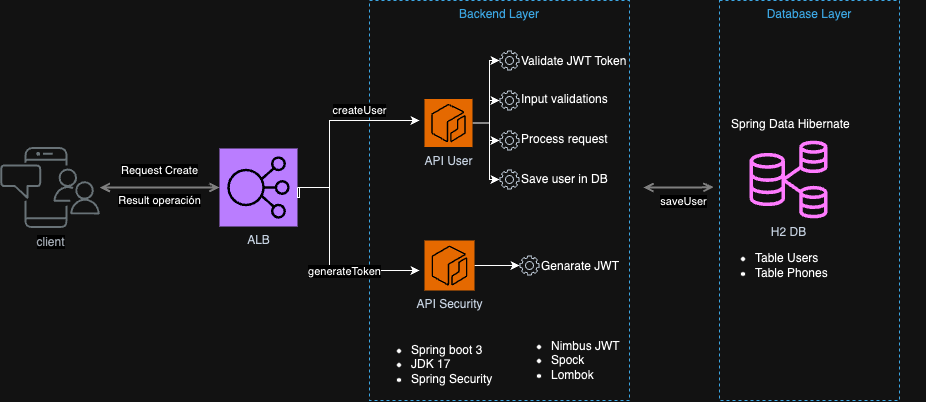

The diagram above was exported from draw.io. Its source (the exported page's mxGraphModel, read from the mxfile embedded in the PNG):
<mxGraphModel dx="1587" dy="1018" grid="1" gridSize="10" guides="1" tooltips="1" connect="1" arrows="1" fold="1" page="1" pageScale="1" pageWidth="1169" pageHeight="827" math="0" shadow="0">
  <root>
    <mxCell id="0" />
    <mxCell id="1" parent="0" />
    <mxCell id="v2O5iUKfW8Ulp1HQGubd-12" value="Backend Layer" style="fillColor=none;strokeColor=#147EBA;dashed=1;verticalAlign=top;fontStyle=0;fontColor=#147EBA;whiteSpace=wrap;html=1;" vertex="1" parent="1">
      <mxGeometry x="530" y="110" width="260" height="400" as="geometry" />
    </mxCell>
    <mxCell id="UEzPUAAOIrF-is8g5C7q-127" style="edgeStyle=orthogonalEdgeStyle;rounded=0;orthogonalLoop=1;jettySize=auto;html=1;startArrow=open;startFill=0;endArrow=open;endFill=0;strokeWidth=2;strokeColor=#808080;entryX=0;entryY=0.5;entryDx=0;entryDy=0;entryPerimeter=0;" parent="1" source="UEzPUAAOIrF-is8g5C7q-110" target="v2O5iUKfW8Ulp1HQGubd-9" edge="1">
      <mxGeometry relative="1" as="geometry">
        <Array as="points">
          <mxPoint x="290" y="297" />
          <mxPoint x="290" y="297" />
        </Array>
        <mxPoint x="369.5" y="361.5" as="targetPoint" />
      </mxGeometry>
    </mxCell>
    <mxCell id="v2O5iUKfW8Ulp1HQGubd-21" value="Request Create" style="edgeLabel;html=1;align=center;verticalAlign=middle;resizable=0;points=[];" vertex="1" connectable="0" parent="UEzPUAAOIrF-is8g5C7q-127">
      <mxGeometry x="-0.2029" y="1" relative="1" as="geometry">
        <mxPoint x="12" y="-16" as="offset" />
      </mxGeometry>
    </mxCell>
    <mxCell id="UEzPUAAOIrF-is8g5C7q-110" value="client" style="outlineConnect=0;gradientColor=none;fontColor=#545B64;strokeColor=none;fillColor=#879196;dashed=0;verticalLabelPosition=bottom;verticalAlign=top;align=center;html=1;fontSize=12;fontStyle=0;aspect=fixed;shape=mxgraph.aws4.illustration_notification;pointerEvents=1;labelBackgroundColor=#ffffff;" parent="1" vertex="1">
      <mxGeometry x="160.5" y="256.5" width="100" height="81" as="geometry" />
    </mxCell>
    <mxCell id="v2O5iUKfW8Ulp1HQGubd-27" style="edgeStyle=orthogonalEdgeStyle;rounded=0;orthogonalLoop=1;jettySize=auto;html=1;" edge="1" parent="1" source="v2O5iUKfW8Ulp1HQGubd-4" target="v2O5iUKfW8Ulp1HQGubd-23">
      <mxGeometry relative="1" as="geometry" />
    </mxCell>
    <mxCell id="v2O5iUKfW8Ulp1HQGubd-4" value="API Security" style="sketch=0;points=[[0,0,0],[0.25,0,0],[0.5,0,0],[0.75,0,0],[1,0,0],[0,1,0],[0.25,1,0],[0.5,1,0],[0.75,1,0],[1,1,0],[0,0.25,0],[0,0.5,0],[0,0.75,0],[1,0.25,0],[1,0.5,0],[1,0.75,0]];outlineConnect=0;fontColor=#232F3E;fillColor=#ED7100;strokeColor=#ffffff;dashed=0;verticalLabelPosition=bottom;verticalAlign=top;align=center;html=1;fontSize=12;fontStyle=0;aspect=fixed;shape=mxgraph.aws4.resourceIcon;resIcon=mxgraph.aws4.ecr;" vertex="1" parent="1">
      <mxGeometry x="585" y="350" width="50" height="50" as="geometry" />
    </mxCell>
    <mxCell id="v2O5iUKfW8Ulp1HQGubd-5" value="H2 DB" style="sketch=0;outlineConnect=0;fontColor=#232F3E;gradientColor=none;fillColor=#C925D1;strokeColor=none;dashed=0;verticalLabelPosition=bottom;verticalAlign=top;align=center;html=1;fontSize=12;fontStyle=0;aspect=fixed;pointerEvents=1;shape=mxgraph.aws4.rds_multi_az_db_cluster;" vertex="1" parent="1">
      <mxGeometry x="910" y="250" width="78" height="78" as="geometry" />
    </mxCell>
    <mxCell id="v2O5iUKfW8Ulp1HQGubd-35" style="edgeStyle=orthogonalEdgeStyle;rounded=0;orthogonalLoop=1;jettySize=auto;html=1;" edge="1" parent="1" source="v2O5iUKfW8Ulp1HQGubd-6" target="v2O5iUKfW8Ulp1HQGubd-31">
      <mxGeometry relative="1" as="geometry">
        <Array as="points">
          <mxPoint x="650" y="233" />
          <mxPoint x="650" y="170" />
        </Array>
      </mxGeometry>
    </mxCell>
    <mxCell id="v2O5iUKfW8Ulp1HQGubd-36" style="edgeStyle=orthogonalEdgeStyle;rounded=0;orthogonalLoop=1;jettySize=auto;html=1;" edge="1" parent="1" source="v2O5iUKfW8Ulp1HQGubd-6" target="v2O5iUKfW8Ulp1HQGubd-32">
      <mxGeometry relative="1" as="geometry">
        <Array as="points">
          <mxPoint x="650" y="233" />
          <mxPoint x="650" y="210" />
        </Array>
      </mxGeometry>
    </mxCell>
    <mxCell id="v2O5iUKfW8Ulp1HQGubd-37" style="edgeStyle=orthogonalEdgeStyle;rounded=0;orthogonalLoop=1;jettySize=auto;html=1;" edge="1" parent="1" source="v2O5iUKfW8Ulp1HQGubd-6" target="v2O5iUKfW8Ulp1HQGubd-33">
      <mxGeometry relative="1" as="geometry">
        <Array as="points">
          <mxPoint x="650" y="233" />
          <mxPoint x="650" y="250" />
        </Array>
      </mxGeometry>
    </mxCell>
    <mxCell id="v2O5iUKfW8Ulp1HQGubd-38" style="edgeStyle=orthogonalEdgeStyle;rounded=0;orthogonalLoop=1;jettySize=auto;html=1;" edge="1" parent="1" source="v2O5iUKfW8Ulp1HQGubd-6" target="v2O5iUKfW8Ulp1HQGubd-34">
      <mxGeometry relative="1" as="geometry">
        <Array as="points">
          <mxPoint x="650" y="233" />
          <mxPoint x="650" y="289" />
        </Array>
      </mxGeometry>
    </mxCell>
    <mxCell id="v2O5iUKfW8Ulp1HQGubd-6" value="API User" style="sketch=0;points=[[0,0,0],[0.25,0,0],[0.5,0,0],[0.75,0,0],[1,0,0],[0,1,0],[0.25,1,0],[0.5,1,0],[0.75,1,0],[1,1,0],[0,0.25,0],[0,0.5,0],[0,0.75,0],[1,0.25,0],[1,0.5,0],[1,0.75,0]];outlineConnect=0;fontColor=#232F3E;fillColor=#ED7100;strokeColor=#ffffff;dashed=0;verticalLabelPosition=bottom;verticalAlign=top;align=center;html=1;fontSize=12;fontStyle=0;aspect=fixed;shape=mxgraph.aws4.resourceIcon;resIcon=mxgraph.aws4.ecr;" vertex="1" parent="1">
      <mxGeometry x="585" y="208.5" width="48" height="48" as="geometry" />
    </mxCell>
    <mxCell id="v2O5iUKfW8Ulp1HQGubd-7" style="edgeStyle=orthogonalEdgeStyle;rounded=0;orthogonalLoop=1;jettySize=auto;html=1;startArrow=open;startFill=0;endArrow=open;endFill=0;strokeWidth=2;strokeColor=#808080;" edge="1" parent="1">
      <mxGeometry relative="1" as="geometry">
        <Array as="points">
          <mxPoint x="855" y="296.54999999999995" />
          <mxPoint x="855" y="296.54999999999995" />
        </Array>
        <mxPoint x="804" y="297.04999999999995" as="sourcePoint" />
        <mxPoint x="874" y="296.54999999999995" as="targetPoint" />
      </mxGeometry>
    </mxCell>
    <mxCell id="v2O5iUKfW8Ulp1HQGubd-20" value="saveUser" style="edgeLabel;html=1;align=center;verticalAlign=middle;resizable=0;points=[];" vertex="1" connectable="0" parent="v2O5iUKfW8Ulp1HQGubd-7">
      <mxGeometry x="-0.1151" y="3" relative="1" as="geometry">
        <mxPoint x="9" y="16" as="offset" />
      </mxGeometry>
    </mxCell>
    <mxCell id="v2O5iUKfW8Ulp1HQGubd-9" value="ALB" style="sketch=0;points=[[0,0,0],[0.25,0,0],[0.5,0,0],[0.75,0,0],[1,0,0],[0,1,0],[0.25,1,0],[0.5,1,0],[0.75,1,0],[1,1,0],[0,0.25,0],[0,0.5,0],[0,0.75,0],[1,0.25,0],[1,0.5,0],[1,0.75,0]];outlineConnect=0;fontColor=#232F3E;fillColor=#8C4FFF;strokeColor=#ffffff;dashed=0;verticalLabelPosition=bottom;verticalAlign=top;align=center;html=1;fontSize=12;fontStyle=0;aspect=fixed;shape=mxgraph.aws4.resourceIcon;resIcon=mxgraph.aws4.elastic_load_balancing;" vertex="1" parent="1">
      <mxGeometry x="380" y="258" width="78" height="78" as="geometry" />
    </mxCell>
    <mxCell id="v2O5iUKfW8Ulp1HQGubd-11" style="edgeStyle=orthogonalEdgeStyle;rounded=0;orthogonalLoop=1;jettySize=auto;html=1;" edge="1" parent="1" source="v2O5iUKfW8Ulp1HQGubd-9">
      <mxGeometry relative="1" as="geometry">
        <mxPoint x="580" y="380" as="targetPoint" />
        <Array as="points">
          <mxPoint x="490" y="297" />
          <mxPoint x="490" y="380" />
        </Array>
      </mxGeometry>
    </mxCell>
    <mxCell id="v2O5iUKfW8Ulp1HQGubd-14" value="generateToken" style="edgeLabel;html=1;align=center;verticalAlign=middle;resizable=0;points=[];" vertex="1" connectable="0" parent="v2O5iUKfW8Ulp1HQGubd-11">
      <mxGeometry x="0.2589" y="-1" relative="1" as="geometry">
        <mxPoint as="offset" />
      </mxGeometry>
    </mxCell>
    <mxCell id="v2O5iUKfW8Ulp1HQGubd-13" value="&lt;ul&gt;&lt;li&gt;&lt;span style=&quot;background-color: initial;&quot;&gt;Nimbus JWT&lt;/span&gt;&lt;/li&gt;&lt;li style=&quot;&quot;&gt;Spock&lt;/li&gt;&lt;li style=&quot;&quot;&gt;Lombok&lt;/li&gt;&lt;/ul&gt;" style="text;html=1;align=left;verticalAlign=middle;whiteSpace=wrap;rounded=0;" vertex="1" parent="1">
      <mxGeometry x="670" y="440" width="140" height="60" as="geometry" />
    </mxCell>
    <mxCell id="v2O5iUKfW8Ulp1HQGubd-15" style="edgeStyle=orthogonalEdgeStyle;rounded=0;orthogonalLoop=1;jettySize=auto;html=1;exitX=1;exitY=0.5;exitDx=0;exitDy=0;exitPerimeter=0;" edge="1" parent="1" source="v2O5iUKfW8Ulp1HQGubd-9">
      <mxGeometry relative="1" as="geometry">
        <mxPoint x="468" y="307" as="sourcePoint" />
        <mxPoint x="580" y="230" as="targetPoint" />
        <Array as="points">
          <mxPoint x="458" y="307" />
          <mxPoint x="460" y="307" />
          <mxPoint x="460" y="297" />
          <mxPoint x="490" y="297" />
          <mxPoint x="490" y="230" />
        </Array>
      </mxGeometry>
    </mxCell>
    <mxCell id="v2O5iUKfW8Ulp1HQGubd-16" value="createUser" style="edgeLabel;html=1;align=center;verticalAlign=middle;resizable=0;points=[];" vertex="1" connectable="0" parent="v2O5iUKfW8Ulp1HQGubd-15">
      <mxGeometry x="0.2589" y="-1" relative="1" as="geometry">
        <mxPoint x="17" y="-11" as="offset" />
      </mxGeometry>
    </mxCell>
    <mxCell id="v2O5iUKfW8Ulp1HQGubd-17" value="&lt;ul&gt;&lt;li&gt;Table Users&lt;/li&gt;&lt;li&gt;Table Phones&lt;/li&gt;&lt;/ul&gt;" style="text;html=1;align=left;verticalAlign=middle;whiteSpace=wrap;rounded=0;" vertex="1" parent="1">
      <mxGeometry x="874" y="321" width="150" height="108" as="geometry" />
    </mxCell>
    <mxCell id="v2O5iUKfW8Ulp1HQGubd-18" value="&lt;span style=&quot;background-color: initial;&quot;&gt;Spring Data Hibernate&lt;/span&gt;" style="text;html=1;align=left;verticalAlign=middle;whiteSpace=wrap;rounded=0;" vertex="1" parent="1">
      <mxGeometry x="890" y="180" width="196" height="108" as="geometry" />
    </mxCell>
    <mxCell id="v2O5iUKfW8Ulp1HQGubd-19" value="Database Layer" style="fillColor=none;strokeColor=#147EBA;dashed=1;verticalAlign=top;fontStyle=0;fontColor=#147EBA;whiteSpace=wrap;html=1;" vertex="1" parent="1">
      <mxGeometry x="880" y="110" width="180" height="400" as="geometry" />
    </mxCell>
    <mxCell id="v2O5iUKfW8Ulp1HQGubd-22" value="Result operación" style="edgeLabel;html=1;align=center;verticalAlign=middle;resizable=0;points=[];" vertex="1" connectable="0" parent="1">
      <mxGeometry x="320.0049294127796" y="310" as="geometry" />
    </mxCell>
    <mxCell id="v2O5iUKfW8Ulp1HQGubd-23" value="" style="sketch=0;outlineConnect=0;fontColor=#232F3E;gradientColor=none;fillColor=#232F3D;strokeColor=none;dashed=0;verticalLabelPosition=bottom;verticalAlign=top;align=center;html=1;fontSize=12;fontStyle=0;aspect=fixed;pointerEvents=1;shape=mxgraph.aws4.gear;" vertex="1" parent="1">
      <mxGeometry x="680" y="365" width="20" height="20" as="geometry" />
    </mxCell>
    <mxCell id="v2O5iUKfW8Ulp1HQGubd-24" value="&lt;span style=&quot;background-color: initial;&quot;&gt;Validate JWT Token&lt;/span&gt;" style="text;html=1;align=left;verticalAlign=middle;whiteSpace=wrap;rounded=0;" vertex="1" parent="1">
      <mxGeometry x="680" y="162" width="130" height="18" as="geometry" />
    </mxCell>
    <mxCell id="v2O5iUKfW8Ulp1HQGubd-26" value="&lt;span style=&quot;background-color: initial;&quot;&gt;Genarate JWT&amp;nbsp;&lt;/span&gt;" style="text;html=1;align=left;verticalAlign=middle;whiteSpace=wrap;rounded=0;" vertex="1" parent="1">
      <mxGeometry x="700" y="367" width="130" height="18" as="geometry" />
    </mxCell>
    <mxCell id="v2O5iUKfW8Ulp1HQGubd-28" value="&lt;span style=&quot;background-color: initial;&quot;&gt;Input validations&lt;/span&gt;" style="text;html=1;align=left;verticalAlign=middle;whiteSpace=wrap;rounded=0;" vertex="1" parent="1">
      <mxGeometry x="680" y="200" width="130" height="18" as="geometry" />
    </mxCell>
    <mxCell id="v2O5iUKfW8Ulp1HQGubd-29" value="&lt;span style=&quot;background-color: initial;&quot;&gt;Process request&lt;/span&gt;" style="text;html=1;align=left;verticalAlign=middle;whiteSpace=wrap;rounded=0;" vertex="1" parent="1">
      <mxGeometry x="680" y="240" width="130" height="18" as="geometry" />
    </mxCell>
    <mxCell id="v2O5iUKfW8Ulp1HQGubd-30" value="Save user in DB" style="text;html=1;align=left;verticalAlign=middle;whiteSpace=wrap;rounded=0;" vertex="1" parent="1">
      <mxGeometry x="680" y="280" width="130" height="18" as="geometry" />
    </mxCell>
    <mxCell id="v2O5iUKfW8Ulp1HQGubd-31" value="" style="sketch=0;outlineConnect=0;fontColor=#232F3E;gradientColor=none;fillColor=#232F3D;strokeColor=none;dashed=0;verticalLabelPosition=bottom;verticalAlign=top;align=center;html=1;fontSize=12;fontStyle=0;aspect=fixed;pointerEvents=1;shape=mxgraph.aws4.gear;" vertex="1" parent="1">
      <mxGeometry x="660" y="160" width="20" height="20" as="geometry" />
    </mxCell>
    <mxCell id="v2O5iUKfW8Ulp1HQGubd-32" value="" style="sketch=0;outlineConnect=0;fontColor=#232F3E;gradientColor=none;fillColor=#232F3D;strokeColor=none;dashed=0;verticalLabelPosition=bottom;verticalAlign=top;align=center;html=1;fontSize=12;fontStyle=0;aspect=fixed;pointerEvents=1;shape=mxgraph.aws4.gear;" vertex="1" parent="1">
      <mxGeometry x="660" y="200" width="20" height="20" as="geometry" />
    </mxCell>
    <mxCell id="v2O5iUKfW8Ulp1HQGubd-33" value="" style="sketch=0;outlineConnect=0;fontColor=#232F3E;gradientColor=none;fillColor=#232F3D;strokeColor=none;dashed=0;verticalLabelPosition=bottom;verticalAlign=top;align=center;html=1;fontSize=12;fontStyle=0;aspect=fixed;pointerEvents=1;shape=mxgraph.aws4.gear;" vertex="1" parent="1">
      <mxGeometry x="660" y="240" width="20" height="20" as="geometry" />
    </mxCell>
    <mxCell id="v2O5iUKfW8Ulp1HQGubd-34" value="" style="sketch=0;outlineConnect=0;fontColor=#232F3E;gradientColor=none;fillColor=#232F3D;strokeColor=none;dashed=0;verticalLabelPosition=bottom;verticalAlign=top;align=center;html=1;fontSize=12;fontStyle=0;aspect=fixed;pointerEvents=1;shape=mxgraph.aws4.gear;" vertex="1" parent="1">
      <mxGeometry x="660" y="279" width="20" height="20" as="geometry" />
    </mxCell>
    <mxCell id="v2O5iUKfW8Ulp1HQGubd-39" value="&lt;ul&gt;&lt;li&gt;Spring boot 3&lt;/li&gt;&lt;li&gt;JDK 17&lt;/li&gt;&lt;li style=&quot;&quot;&gt;Spring Security&lt;/li&gt;&lt;/ul&gt;" style="text;html=1;align=left;verticalAlign=middle;whiteSpace=wrap;rounded=0;" vertex="1" parent="1">
      <mxGeometry x="530" y="440" width="140" height="68" as="geometry" />
    </mxCell>
  </root>
</mxGraphModel>